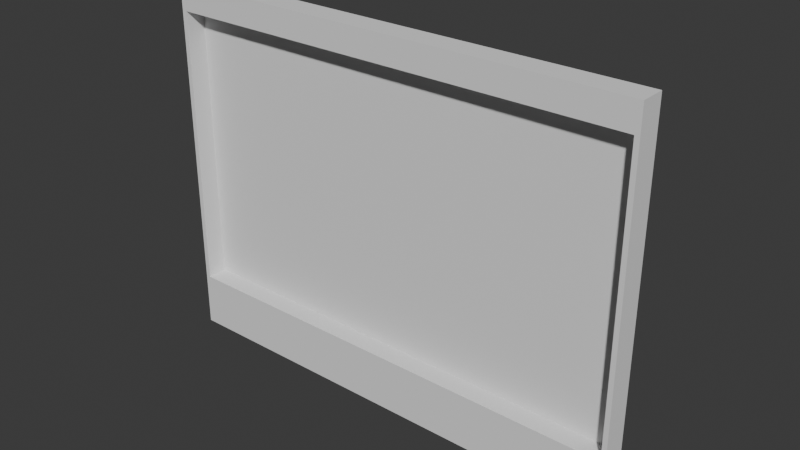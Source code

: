 # Source: Cyberdeck-1.blend  (saved by Blender 5.1.29; exported with 4.5.12 LTS)
import bpy
from mathutils import Matrix  # noqa: F401  (used for matrix-valued properties, if any)

bpy.ops.wm.read_factory_settings(use_empty=True)
scene = bpy.context.scene
scene.name = '3dprint'

# ---- collections
col_exact_scale = bpy.data.collections.new('Exact Scale'); scene.collection.children.link(col_exact_scale)
col_scale_1_01x = bpy.data.collections.new('Scale 1.01x'); scene.collection.children.link(col_scale_1_01x)

# ---- world
world_world = bpy.data.worlds.new('World'); scene.world = world_world
world_world.use_nodes = True; world_world.node_tree.nodes.clear()
_N = world_world.node_tree.nodes; _L = world_world.node_tree.links
n0 = _N.new('ShaderNodeOutputWorld'); n0.name = 'World Output'; n0.location = (200, 100)
n1 = _N.new('ShaderNodeBackground'); n1.name = 'Background'; n1.location = (-200, 100)
n1.inputs[0].default_value = (0.05088, 0.05088, 0.05088, 1.0)
_L.new(n1.outputs[0], n0.inputs[0])
n0.is_active_output = True
world_world.color = (0.05088, 0.05088, 0.05088)
world_world.sun_shadow_jitter_overblur = 0.0

# ---- meshes
me_cube_007 = bpy.data.meshes.new('Cube.007')
me_cube_007.from_pydata([(-1.0, -1.0, -129.0), (-1.0, -1.0, 1.0), (-1.0, 8.0, -129.0), (-1.0, 8.0, 1.0), (1.0, -1.0, -129.0), (1.0, -1.0, 1.0), (1.0, 8.0, -129.0), (1.0, 8.0, 1.0)], [], [(0, 1, 3, 2), (2, 3, 7, 6), (6, 7, 5, 4), (4, 5, 1, 0), (2, 6, 4, 0), (7, 3, 1, 5)])
_uv = me_cube_007.uv_layers.new(name='UVMap')
_uv.uv.foreach_set('vector', [0.375, 0.0, 0.625, 0.0, 0.625, 0.25, 0.375, 0.25, 0.375, 0.25, 0.625, 0.25, 0.625, 0.5, 0.375, 0.5, 0.375, 0.5, 0.625, 0.5, 0.625, 0.75, 0.375, 0.75, 0.375, 0.75, 0.625, 0.75, 0.625, 1.0, 0.375, 1.0, 0.125, 0.5, 0.375, 0.5, 0.375, 0.75, 0.125, 0.75, 0.625, 0.5, 0.875, 0.5, 0.875, 0.75, 0.625, 0.75])
me_cube_007.update()
me_cube = bpy.data.meshes.new('Cube')
me_cube.from_pydata([(-82.5, -2.6, -50.0), (-82.5, -2.6, 50.0), (-82.5, 4.0, -50.0), (-82.5, 4.0, 50.0), (82.5, -2.6, -50.0), (82.5, -2.6, 50.0), (82.5, 4.0, -50.0), (82.5, 4.0, 50.0)], [], [(0, 1, 3, 2), (2, 3, 7, 6), (6, 7, 5, 4), (4, 5, 1, 0), (2, 6, 4, 0), (7, 3, 1, 5)])
_uv = me_cube.uv_layers.new(name='UVMap')
_uv.uv.foreach_set('vector', [0.375, 0.0, 0.625, 0.0, 0.625, 0.25, 0.375, 0.25, 0.375, 0.25, 0.625, 0.25, 0.625, 0.5, 0.375, 0.5, 0.375, 0.5, 0.625, 0.5, 0.625, 0.75, 0.375, 0.75, 0.375, 0.75, 0.625, 0.75, 0.625, 1.0, 0.375, 1.0, 0.125, 0.5, 0.375, 0.5, 0.375, 0.75, 0.125, 0.75, 0.625, 0.5, 0.875, 0.5, 0.875, 0.75, 0.625, 0.75])
me_cube.update()
me_cube_001 = bpy.data.meshes.new('Cube.001')
me_cube_001.from_pydata([(-82.5, 4.0, -58.0), (74.0, 8.0, -58.0), (-82.5, 4.0, 50.0), (74.0, 4.0, -58.0), (82.5, 8.0, -58.0), (-82.5, 8.0, -58.0), (82.5, 4.0, -58.0), (76.95, 8.0, -66.5), (82.5, 4.0, -58.0), (82.5, 4.0, 50.0), (74.0, 8.0, -63.55), (76.04, 8.0, -66.36), (82.5, 8.0, -58.0), (75.22, 8.0, -65.94), (74.56, 8.0, -65.28), (74.14, 8.0, -64.46), (74.0, 4.0, -63.55), (76.95, 4.0, -66.5), (74.14, 4.0, -64.46), (74.56, 4.0, -65.28), (75.22, 4.0, -65.94), (76.04, 4.0, -66.36), (82.5, 8.0, -63.55), (79.55, 8.0, -66.5), (82.36, 8.0, -64.46), (81.94, 8.0, -65.28), (81.28, 8.0, -65.94), (80.46, 8.0, -66.36), (79.55, 4.0, -66.5), (82.5, 4.0, -63.55), (80.46, 4.0, -66.36), (81.28, 4.0, -65.94), (81.94, 4.0, -65.28), (82.36, 4.0, -64.46), (74.0, 8.0, 50.0), (82.5, 4.0, 50.0), (82.5, 8.0, 50.0), (76.95, 4.0, 58.5), (74.0, 4.0, 55.55), (76.04, 4.0, 58.35), (75.22, 4.0, 57.93), (74.56, 4.0, 57.28), (74.14, 4.0, 56.46), (74.0, 8.0, 55.55), (76.95, 8.0, 58.5), (74.14, 8.0, 56.46), (74.56, 8.0, 57.28), (75.22, 8.0, 57.93), (76.04, 8.0, 58.35), (82.5, 4.0, 55.55), (79.55, 4.0, 58.5), (82.36, 4.0, 56.46), (81.94, 4.0, 57.28), (81.28, 4.0, 57.93), (80.46, 4.0, 58.35), (79.55, 8.0, 58.5), (82.5, 8.0, 55.55), (80.46, 8.0, 58.35), (81.28, 8.0, 57.93), (81.94, 8.0, 57.28), (82.36, 8.0, 56.46), (-82.5, 4.0, 50.0), (-82.5, 8.0, 50.0), (-74.0, 8.0, 50.0), (-79.55, 4.0, 58.5), (-82.5, 4.0, 55.55), (-80.46, 4.0, 58.35), (-81.28, 4.0, 57.93), (-81.94, 4.0, 57.28), (-82.36, 4.0, 56.46), (-82.5, 8.0, 55.55), (-79.55, 8.0, 58.5), (-82.36, 8.0, 56.46), (-81.94, 8.0, 57.28), (-81.28, 8.0, 57.93), (-80.46, 8.0, 58.35), (-74.0, 4.0, 55.55), (-76.95, 4.0, 58.5), (-74.14, 4.0, 56.46), (-74.56, 4.0, 57.28), (-75.22, 4.0, 57.93), (-76.04, 4.0, 58.35), (-76.95, 8.0, 58.5), (-74.0, 8.0, 55.55), (-76.04, 8.0, 58.35), (-75.22, 8.0, 57.93), (-74.56, 8.0, 57.28), (-74.14, 8.0, 56.46), (-82.5, 8.0, -57.99), (-82.5, 4.0, -57.99), (-74.0, 8.0, -57.99), (-74.0, 4.0, -57.99), (-79.55, 8.0, -66.49), (-82.5, 8.0, -63.54), (-80.46, 8.0, -66.35), (-81.28, 8.0, -65.93), (-81.94, 8.0, -65.27), (-82.36, 8.0, -64.45), (-82.5, 4.0, -63.54), (-79.55, 4.0, -66.49), (-82.36, 4.0, -64.45), (-81.94, 4.0, -65.27), (-81.28, 4.0, -65.93), (-80.46, 4.0, -66.35), (-74.0, 8.0, -63.54), (-76.95, 8.0, -66.49), (-74.14, 8.0, -64.45), (-74.56, 8.0, -65.27), (-75.22, 8.0, -65.93), (-76.04, 8.0, -66.35), (-76.95, 4.0, -66.49), (-74.0, 4.0, -63.54), (-76.04, 4.0, -66.35), (-75.22, 4.0, -65.93), (-74.56, 4.0, -65.27), (-74.14, 4.0, -64.45), (-82.5, 4.0, -57.99), (-82.5, 4.0, 50.0), (-82.5, 4.0, 50.0), (-82.5, 8.0, -57.99), (-82.5, 8.0, 50.0), (82.5, 4.0, 50.0), (82.5, 8.0, -58.0), (82.5, 8.0, 50.0), (82.5, 4.0, 50.0), (82.5, 4.0, -58.0), (-74.0, 8.0, -58.0), (-82.5, 8.0, -58.0), (-82.49, 8.0, -58.0), (74.0, 8.0, -58.0), (74.0, 4.0, -58.0), (-74.0, 4.0, -58.0), (74.0, 8.0, 50.0), (-74.0, 8.0, 50.0), (-74.0, 4.0, 50.0), (74.0, 4.0, 50.0), (74.0, 8.0, 50.0), (-74.0, 8.0, 50.0), (-82.49, 8.0, -57.99), (-82.5, 8.0, -58.0)], [], [(117, 120, 119, 116, 2, 118), (137, 133, 132, 136, 123, 122, 1, 129, 126, 90, 119, 120), (138, 128, 127, 139), (1, 122, 12, 129), (5, 119, 90, 126, 128, 138, 139, 127), (9, 125, 122, 123, 124, 121), (125, 9, 2, 116, 91, 131, 130, 3), (3, 130, 8, 125), (131, 91, 116, 0), (126, 129, 130, 131), (118, 2, 9, 121, 135, 132, 133, 134), (6, 4, 122, 125), (7, 17, 21, 11), (11, 21, 20, 13), (13, 20, 19, 14), (14, 19, 18, 15), (15, 18, 16, 10), (28, 23, 27, 30), (30, 27, 26, 31), (31, 26, 25, 32), (32, 25, 24, 33), (33, 24, 22, 29), (27, 23, 7, 11, 13, 14, 15, 10, 129, 12, 122, 4, 22, 24, 25, 26), (10, 16, 130, 129), (28, 17, 7, 23), (125, 8, 130, 16, 18, 19, 20, 21, 17, 28, 30, 31, 32, 33, 29, 6), (6, 29, 22, 4), (34, 36, 35, 124, 123, 136), (37, 44, 48, 39), (39, 48, 47, 40), (40, 47, 46, 41), (41, 46, 45, 42), (42, 45, 43, 38), (55, 50, 54, 57), (57, 54, 53, 58), (58, 53, 52, 59), (59, 52, 51, 60), (60, 51, 49, 56), (35, 49, 51, 52, 53, 54, 50, 37, 39, 40, 41, 42, 38, 135, 121, 124), (135, 38, 43, 34, 136, 132), (55, 44, 37, 50), (60, 56, 36, 34, 43, 45, 46, 47, 48, 44, 55, 57, 58, 59), (36, 56, 49, 35), (61, 62, 63, 137, 120, 117), (64, 71, 75, 66), (66, 75, 74, 67), (67, 74, 73, 68), (68, 73, 72, 69), (69, 72, 70, 65), (82, 77, 81, 84), (84, 81, 80, 85), (85, 80, 79, 86), (86, 79, 78, 87), (87, 78, 76, 83), (81, 77, 64, 66, 67, 68, 69, 65, 61, 117, 118, 134, 76, 78, 79, 80), (61, 65, 70, 62), (82, 71, 64, 77), (87, 83, 63, 62, 70, 72, 73, 74, 75, 71, 82, 84, 85, 86), (63, 83, 76, 134, 133, 137), (119, 88, 89, 116), (92, 99, 103, 94), (94, 103, 102, 95), (95, 102, 101, 96), (96, 101, 100, 97), (97, 100, 98, 93), (110, 105, 109, 112), (112, 109, 108, 113), (113, 108, 107, 114), (114, 107, 106, 115), (115, 106, 104, 111), (5, 127, 128, 126, 104, 106, 107, 108, 109, 105, 92, 94, 95, 96, 97, 93, 88, 119), (88, 93, 98, 89), (110, 99, 92, 105), (0, 116, 89, 98, 100, 101, 102, 103, 99, 110, 112, 113, 114, 115, 111, 131), (131, 111, 104, 126)])
_uv = me_cube_001.uv_layers.new(name='UVMap')
_uv.uv.foreach_set('vector', [0.625, 0.0, 0.625, 0.25, 0.375, 0.25, 0.375, 0.0, 0.625, 0.0, 0.625, 0.0, 0.625, 0.2629, 0.625, 0.2629, 0.625, 0.4871, 0.625, 0.4871, 0.625, 0.5, 0.375, 0.5, 0.375, 0.4871, 0.375, 0.4871, 0.375, 0.2629, 0.375, 0.2629, 0.375, 0.25, 0.625, 0.25, 0.375, 0.25, 0.375, 0.25, 0.375, 0.25, 0.375, 0.25, 0.375, 0.4871, 0.375, 0.5, 0.375, 0.5, 0.375, 0.4871, 0.375, 0.25, 0.375, 0.25, 0.375, 0.2629, 0.375, 0.2629, 0.375, 0.25, 0.375, 0.25, 0.375, 0.25, 0.375, 0.25, 0.625, 0.75, 0.375, 0.75, 0.375, 0.5, 0.625, 0.5, 0.625, 0.75, 0.625, 0.75, 0.375, 0.75, 0.625, 0.75, 0.625, 1.0, 0.375, 1.0, 0.375, 0.9871, 0.375, 0.9871, 0.375, 0.7629, 0.375, 0.7629, 0.375, 0.7629, 0.375, 0.7629, 0.375, 0.75, 0.375, 0.75, 0.375, 0.9871, 0.375, 0.9871, 0.375, 1.0, 0.375, 1.0, 0.1379, 0.5, 0.3621, 0.5, 0.3621, 0.75, 0.1379, 0.75, 0.875, 0.75, 0.875, 0.75, 0.625, 0.75, 0.625, 0.75, 0.6379, 0.75, 0.6379, 0.5, 0.8621, 0.5, 0.8621, 0.75, 0.375, 0.5, 0.375, 0.75, 0.375, 0.75, 0.375, 0.5, 0.7882, 0.75, 0.7882, 0.5, 0.815, 0.5, 0.815, 0.75, 0.815, 0.75, 0.815, 0.5, 0.875, 0.5, 0.875, 0.75, 0.625, 0.0, 0.6167, 0.2679, 0.5892, 0.2555, 0.5892, 0.0, 0.5892, 0.0, 0.5892, 0.2555, 0.565, 0.2514, 0.565, 0.0, 0.565, 0.0, 0.565, 0.2514, 0.5382, 0.25, 0.5382, 0.0, 0.6829, 0.4711, 0.6829, 0.7789, 0.6636, 0.77, 0.6636, 0.48, 0.6636, 0.48, 0.6636, 0.77, 0.6433, 0.7619, 0.6433, 0.4881, 0.6433, 0.4881, 0.6433, 0.7619, 0.5892, 0.7555, 0.5892, 0.4945, 0.5892, 0.4945, 0.5892, 0.7555, 0.565, 0.7514, 0.5892, 0.7555, 0.565, 0.4986, 0.565, 0.7514, 0.5382, 0.75, 0.5382, 0.5, 0.6636, 0.77, 0.6829, 0.7789, 0.625, 0.9132, 0.6208, 0.94, 0.6084, 0.9642, 0.5892, 0.9834, 0.565, 0.9958, 0.5382, 1.0, 0.375, 1.0, 0.375, 0.75, 0.375, 0.75, 0.375, 0.75, 0.5382, 0.75, 0.565, 0.7514, 0.5892, 0.7555, 0.6433, 0.7619, 0.5382, 0.0, 0.5382, 0.25, 0.375, 0.25, 0.375, 0.0, 0.6829, 0.4711, 0.7882, 0.5, 0.7882, 0.75, 0.6829, 0.7789, 0.375, 0.5, 0.375, 0.5, 0.375, 0.25, 0.5382, 0.25, 0.565, 0.2514, 0.5892, 0.2555, 0.6167, 0.2679, 0.6208, 0.31, 0.625, 0.3368, 0.6829, 0.4711, 0.6636, 0.48, 0.6433, 0.4881, 0.5892, 0.4945, 0.565, 0.4986, 0.5382, 0.5, 0.375, 0.5, 0.375, 0.5, 0.5382, 0.5, 0.5382, 0.75, 0.375, 0.75, 0.125, 0.5, 0.375, 0.5, 0.375, 0.75, 0.375, 0.75, 0.375, 0.5, 0.125, 0.5, 0.7882, 0.75, 0.7882, 0.5, 0.815, 0.5, 0.815, 0.75, 0.815, 0.75, 0.815, 0.5, 0.875, 0.5, 0.875, 0.75, 0.625, 6.946e-07, 0.6167, 0.2679, 0.5892, 0.2555, 0.5892, 6.549e-07, 0.5892, 6.701e-07, 0.5892, 0.2555, 0.565, 0.2514, 0.565, 6.444e-07, 0.565, 6.444e-07, 0.565, 0.2514, 0.5382, 0.25, 0.5382, 6.407e-07, 0.6829, 0.4711, 0.6829, 0.7789, 0.6636, 0.77, 0.6636, 0.48, 0.6636, 0.48, 0.6636, 0.77, 0.6433, 0.7619, 0.6433, 0.4881, 0.6433, 0.4881, 0.6433, 0.7619, 0.5892, 0.7555, 0.5892, 0.4945, 0.5892, 0.4945, 0.5892, 0.7555, 0.565, 0.7514, 0.5892, 0.7555, 0.565, 0.4986, 0.565, 0.7514, 0.5382, 0.75, 0.5382, 0.5, 0.375, 0.75, 0.5382, 0.75, 0.565, 0.7514, 0.5892, 0.7555, 0.6433, 0.7619, 0.6636, 0.77, 0.6829, 0.7789, 0.625, 0.9132, 0.6208, 0.94, 0.6084, 0.9642, 0.5892, 0.9834, 0.565, 0.9958, 0.5382, 1.0, 0.3751, 1.0, 0.3751, 0.75, 0.375, 0.75, 0.3751, 0.0, 0.5382, 0.0, 0.5382, 0.25, 0.375, 0.25, 0.375, 0.25, 0.3751, 0.25, 0.6829, 0.4711, 0.7882, 0.5, 0.7882, 0.75, 0.6829, 0.7789, 0.565, 0.4986, 0.5382, 0.5, 0.375, 0.5, 0.375, 0.25, 0.5382, 0.25, 0.565, 0.2514, 0.5892, 0.2555, 0.6167, 0.2679, 0.6208, 0.31, 0.625, 0.3368, 0.6829, 0.4711, 0.6636, 0.48, 0.6433, 0.4881, 0.5892, 0.4945, 0.375, 0.5, 0.5382, 0.5, 0.5382, 0.75, 0.375, 0.75, 0.125, 0.75, 0.125, 0.5, 0.375, 0.5, 0.375, 0.5, 0.125, 0.5, 0.125, 0.75, 0.7882, 0.75, 0.7882, 0.5, 0.815, 0.5, 0.815, 0.75, 0.815, 0.75, 0.815, 0.5, 0.875, 0.5, 0.875, 0.75, 0.625, 6.946e-07, 0.6167, 0.2679, 0.5892, 0.2555, 0.5892, 6.549e-07, 0.5892, 6.701e-07, 0.5892, 0.2555, 0.565, 0.2514, 0.565, 6.444e-07, 0.565, 6.444e-07, 0.565, 0.2514, 0.5382, 0.25, 0.5382, 6.407e-07, 0.6829, 0.4711, 0.6829, 0.7789, 0.6636, 0.77, 0.6636, 0.48, 0.6636, 0.48, 0.6636, 0.77, 0.6433, 0.7619, 0.6433, 0.4881, 0.6433, 0.4881, 0.6433, 0.7619, 0.5892, 0.7555, 0.5892, 0.4945, 0.5892, 0.4945, 0.5892, 0.7555, 0.565, 0.7514, 0.5892, 0.7555, 0.565, 0.4986, 0.565, 0.7514, 0.5382, 0.75, 0.5382, 0.5, 0.6636, 0.77, 0.6829, 0.7789, 0.625, 0.9132, 0.6208, 0.94, 0.6084, 0.9642, 0.5892, 0.9834, 0.565, 0.9958, 0.5382, 1.0, 0.375, 1.0, 0.375, 1.0, 0.3751, 1.0, 0.3751, 0.75, 0.5382, 0.75, 0.565, 0.7514, 0.5892, 0.7555, 0.6433, 0.7619, 0.375, 6.109e-07, 0.5382, 0.0, 0.5382, 0.25, 0.375, 0.25, 0.6829, 0.4711, 0.7882, 0.5, 0.7882, 0.75, 0.6829, 0.7789, 0.565, 0.4986, 0.5382, 0.5, 0.375, 0.5, 0.375, 0.25, 0.5382, 0.25, 0.565, 0.2514, 0.5892, 0.2555, 0.6167, 0.2679, 0.6208, 0.31, 0.625, 0.3368, 0.6829, 0.4711, 0.6636, 0.48, 0.6433, 0.4881, 0.5892, 0.4945, 0.375, 0.5, 0.5382, 0.5, 0.5382, 0.75, 0.3751, 0.75, 0.3751, 0.5, 0.375, 0.5, 0.125, 0.75, 0.125, 0.75, 0.125, 0.5, 0.125, 0.5, 0.7882, 0.75, 0.7882, 0.5, 0.815, 0.5, 0.815, 0.75, 0.815, 0.75, 0.815, 0.5, 0.875, 0.5, 0.875, 0.75, 0.625, 0.0, 0.6167, 0.2679, 0.5892, 0.2555, 0.5892, 0.0, 0.5892, 0.0, 0.5892, 0.2555, 0.565, 0.2514, 0.565, 0.0, 0.565, 0.0, 0.565, 0.2514, 0.5382, 0.25, 0.5382, 0.0, 0.6829, 0.4711, 0.6829, 0.7789, 0.6636, 0.77, 0.6636, 0.48, 0.6636, 0.48, 0.6636, 0.77, 0.6433, 0.7619, 0.6433, 0.4881, 0.6433, 0.4881, 0.6433, 0.7619, 0.5892, 0.7555, 0.5892, 0.4945, 0.5892, 0.4945, 0.5892, 0.7555, 0.565, 0.7514, 0.5892, 0.7555, 0.565, 0.4986, 0.565, 0.7514, 0.5382, 0.75, 0.5382, 0.5, 0.3753, 1.0, 0.3753, 1.0, 0.3753, 0.9997, 0.3753, 0.75, 0.5382, 0.75, 0.565, 0.7514, 0.5892, 0.7555, 0.6433, 0.7619, 0.6636, 0.77, 0.6829, 0.7789, 0.625, 0.9132, 0.6208, 0.94, 0.6084, 0.9642, 0.5892, 0.9834, 0.565, 0.9958, 0.5382, 1.0, 0.375, 1.0, 0.375, 1.0, 0.375, 0.0, 0.5382, 0.0, 0.5382, 0.25, 0.375, 0.25, 0.6829, 0.4711, 0.7882, 0.5, 0.7882, 0.75, 0.6829, 0.7789, 0.3753, 0.25, 0.375, 0.25, 0.375, 0.25, 0.5382, 0.25, 0.565, 0.2514, 0.5892, 0.2555, 0.6167, 0.2679, 0.6208, 0.31, 0.625, 0.3368, 0.6829, 0.4711, 0.6636, 0.48, 0.6433, 0.4881, 0.5892, 0.4945, 0.565, 0.4986, 0.5382, 0.5, 0.3753, 0.5, 0.3753, 0.5, 0.5382, 0.5, 0.5382, 0.75, 0.3753, 0.75])
me_cube_001.materials.append(None)
me_cube_001.update()
me_cube_002 = bpy.data.meshes.new('Cube.002')
me_cube_002.from_pydata([(70.5, 7.0, -8.0), (70.5, 7.0, 50.0), (70.5, 15.0, -8.0), (70.5, 15.0, 50.0), (82.5, 7.0, -8.0), (82.5, 7.0, 50.0), (82.5, 15.0, -8.0), (82.5, 15.0, 50.0)], [], [(0, 1, 3, 2), (2, 3, 7, 6), (6, 7, 5, 4), (4, 5, 1, 0), (2, 6, 4, 0), (7, 3, 1, 5)])
_uv = me_cube_002.uv_layers.new(name='UVMap')
_uv.uv.foreach_set('vector', [0.375, 0.0, 0.625, 0.0, 0.625, 0.25, 0.375, 0.25, 0.375, 0.25, 0.625, 0.25, 0.625, 0.5, 0.375, 0.5, 0.375, 0.5, 0.625, 0.5, 0.625, 0.75, 0.375, 0.75, 0.375, 0.75, 0.625, 0.75, 0.625, 1.0, 0.375, 1.0, 0.125, 0.5, 0.375, 0.5, 0.375, 0.75, 0.125, 0.75, 0.625, 0.5, 0.875, 0.5, 0.875, 0.75, 0.625, 0.75])
me_cube_002.update()
me_cube_009 = bpy.data.meshes.new('Cube.009')
me_cube_009.from_pydata([(-82.5, 4.0, -58.0), (74.0, 8.0, -58.0), (-82.5, 4.0, 50.0), (74.0, 4.0, -58.0), (82.5, 8.0, -58.0), (-82.5, 8.0, -58.0), (82.5, 4.0, -58.0), (76.95, 8.0, -66.5), (82.5, 4.0, -58.0), (82.5, 4.0, 50.0), (74.0, 8.0, -63.55), (76.04, 8.0, -66.36), (82.5, 8.0, -58.0), (75.22, 8.0, -65.94), (74.56, 8.0, -65.28), (74.14, 8.0, -64.46), (74.0, 4.0, -63.55), (76.95, 4.0, -66.5), (74.14, 4.0, -64.46), (74.56, 4.0, -65.28), (75.22, 4.0, -65.94), (76.04, 4.0, -66.36), (82.5, 8.0, -63.55), (79.55, 8.0, -66.5), (82.36, 8.0, -64.46), (81.94, 8.0, -65.28), (81.28, 8.0, -65.94), (80.46, 8.0, -66.36), (79.55, 4.0, -66.5), (82.5, 4.0, -63.55), (80.46, 4.0, -66.36), (81.28, 4.0, -65.94), (81.94, 4.0, -65.28), (82.36, 4.0, -64.46), (74.0, 8.0, 50.0), (82.5, 4.0, 50.0), (82.5, 8.0, 50.0), (76.95, 4.0, 58.5), (74.0, 4.0, 55.55), (76.04, 4.0, 58.35), (75.22, 4.0, 57.93), (74.56, 4.0, 57.28), (74.14, 4.0, 56.46), (74.0, 8.0, 55.55), (76.95, 8.0, 58.5), (74.14, 8.0, 56.46), (74.56, 8.0, 57.28), (75.22, 8.0, 57.93), (76.04, 8.0, 58.35), (82.5, 4.0, 55.55), (79.55, 4.0, 58.5), (82.36, 4.0, 56.46), (81.94, 4.0, 57.28), (81.28, 4.0, 57.93), (80.46, 4.0, 58.35), (79.55, 8.0, 58.5), (82.5, 8.0, 55.55), (80.46, 8.0, 58.35), (81.28, 8.0, 57.93), (81.94, 8.0, 57.28), (82.36, 8.0, 56.46), (-82.5, 4.0, 50.0), (-82.5, 8.0, 50.0), (-74.0, 8.0, 50.0), (-79.55, 4.0, 58.5), (-82.5, 4.0, 55.55), (-80.46, 4.0, 58.35), (-81.28, 4.0, 57.93), (-81.94, 4.0, 57.28), (-82.36, 4.0, 56.46), (-82.5, 8.0, 55.55), (-79.55, 8.0, 58.5), (-82.36, 8.0, 56.46), (-81.94, 8.0, 57.28), (-81.28, 8.0, 57.93), (-80.46, 8.0, 58.35), (-74.0, 4.0, 55.55), (-76.95, 4.0, 58.5), (-74.14, 4.0, 56.46), (-74.56, 4.0, 57.28), (-75.22, 4.0, 57.93), (-76.04, 4.0, 58.35), (-76.95, 8.0, 58.5), (-74.0, 8.0, 55.55), (-76.04, 8.0, 58.35), (-75.22, 8.0, 57.93), (-74.56, 8.0, 57.28), (-74.14, 8.0, 56.46), (-82.5, 8.0, -57.99), (-82.5, 4.0, -57.99), (-74.0, 8.0, -57.99), (-74.0, 4.0, -57.99), (-79.55, 8.0, -66.49), (-82.5, 8.0, -63.54), (-80.46, 8.0, -66.35), (-81.28, 8.0, -65.93), (-81.94, 8.0, -65.27), (-82.36, 8.0, -64.45), (-82.5, 4.0, -63.54), (-79.55, 4.0, -66.49), (-82.36, 4.0, -64.45), (-81.94, 4.0, -65.27), (-81.28, 4.0, -65.93), (-80.46, 4.0, -66.35), (-74.0, 8.0, -63.54), (-76.95, 8.0, -66.49), (-74.14, 8.0, -64.45), (-74.56, 8.0, -65.27), (-75.22, 8.0, -65.93), (-76.04, 8.0, -66.35), (-76.95, 4.0, -66.49), (-74.0, 4.0, -63.54), (-76.04, 4.0, -66.35), (-75.22, 4.0, -65.93), (-74.56, 4.0, -65.27), (-74.14, 4.0, -64.45), (-82.5, 4.0, -57.99), (-82.5, 4.0, 50.0), (-82.5, 4.0, 50.0), (-82.5, 8.0, -57.99), (-82.5, 8.0, 50.0), (82.5, 4.0, 50.0), (82.5, 8.0, -58.0), (82.5, 8.0, 50.0), (82.5, 4.0, 50.0), (82.5, 4.0, -58.0), (-74.0, 8.0, -58.0), (-82.5, 8.0, -58.0), (-82.49, 8.0, -58.0), (74.0, 8.0, -58.0), (74.0, 4.0, -58.0), (-74.0, 4.0, -58.0), (74.0, 8.0, 50.0), (-74.0, 8.0, 50.0), (-74.0, 4.0, 50.0), (74.0, 4.0, 50.0), (74.0, 8.0, 50.0), (-74.0, 8.0, 50.0), (-82.49, 8.0, -57.99), (-82.5, 8.0, -58.0)], [], [(117, 120, 119, 116, 2, 118), (137, 133, 132, 136, 123, 122, 1, 129, 126, 90, 119, 120), (138, 128, 127, 139), (1, 122, 12, 129), (5, 119, 90, 126, 128, 138, 139, 127), (9, 125, 122, 123, 124, 121), (125, 9, 2, 116, 91, 131, 130, 3), (3, 130, 8, 125), (131, 91, 116, 0), (126, 129, 130, 131), (118, 2, 9, 121, 135, 132, 133, 134), (6, 4, 122, 125), (7, 17, 21, 11), (11, 21, 20, 13), (13, 20, 19, 14), (14, 19, 18, 15), (15, 18, 16, 10), (28, 23, 27, 30), (30, 27, 26, 31), (31, 26, 25, 32), (32, 25, 24, 33), (33, 24, 22, 29), (27, 23, 7, 11, 13, 14, 15, 10, 129, 12, 122, 4, 22, 24, 25, 26), (10, 16, 130, 129), (28, 17, 7, 23), (125, 8, 130, 16, 18, 19, 20, 21, 17, 28, 30, 31, 32, 33, 29, 6), (6, 29, 22, 4), (34, 36, 35, 124, 123, 136), (37, 44, 48, 39), (39, 48, 47, 40), (40, 47, 46, 41), (41, 46, 45, 42), (42, 45, 43, 38), (55, 50, 54, 57), (57, 54, 53, 58), (58, 53, 52, 59), (59, 52, 51, 60), (60, 51, 49, 56), (35, 49, 51, 52, 53, 54, 50, 37, 39, 40, 41, 42, 38, 135, 121, 124), (135, 38, 43, 34, 136, 132), (55, 44, 37, 50), (60, 56, 36, 34, 43, 45, 46, 47, 48, 44, 55, 57, 58, 59), (36, 56, 49, 35), (61, 62, 63, 137, 120, 117), (64, 71, 75, 66), (66, 75, 74, 67), (67, 74, 73, 68), (68, 73, 72, 69), (69, 72, 70, 65), (82, 77, 81, 84), (84, 81, 80, 85), (85, 80, 79, 86), (86, 79, 78, 87), (87, 78, 76, 83), (81, 77, 64, 66, 67, 68, 69, 65, 61, 117, 118, 134, 76, 78, 79, 80), (61, 65, 70, 62), (82, 71, 64, 77), (87, 83, 63, 62, 70, 72, 73, 74, 75, 71, 82, 84, 85, 86), (63, 83, 76, 134, 133, 137), (119, 88, 89, 116), (92, 99, 103, 94), (94, 103, 102, 95), (95, 102, 101, 96), (96, 101, 100, 97), (97, 100, 98, 93), (110, 105, 109, 112), (112, 109, 108, 113), (113, 108, 107, 114), (114, 107, 106, 115), (115, 106, 104, 111), (5, 127, 128, 126, 104, 106, 107, 108, 109, 105, 92, 94, 95, 96, 97, 93, 88, 119), (88, 93, 98, 89), (110, 99, 92, 105), (0, 116, 89, 98, 100, 101, 102, 103, 99, 110, 112, 113, 114, 115, 111, 131), (131, 111, 104, 126)])
_uv = me_cube_009.uv_layers.new(name='UVMap')
_uv.uv.foreach_set('vector', [0.625, 0.0, 0.625, 0.25, 0.375, 0.25, 0.375, 0.0, 0.625, 0.0, 0.625, 0.0, 0.625, 0.2629, 0.625, 0.2629, 0.625, 0.4871, 0.625, 0.4871, 0.625, 0.5, 0.375, 0.5, 0.375, 0.4871, 0.375, 0.4871, 0.375, 0.2629, 0.375, 0.2629, 0.375, 0.25, 0.625, 0.25, 0.375, 0.25, 0.375, 0.25, 0.375, 0.25, 0.375, 0.25, 0.375, 0.4871, 0.375, 0.5, 0.375, 0.5, 0.375, 0.4871, 0.375, 0.25, 0.375, 0.25, 0.375, 0.2629, 0.375, 0.2629, 0.375, 0.25, 0.375, 0.25, 0.375, 0.25, 0.375, 0.25, 0.625, 0.75, 0.375, 0.75, 0.375, 0.5, 0.625, 0.5, 0.625, 0.75, 0.625, 0.75, 0.375, 0.75, 0.625, 0.75, 0.625, 1.0, 0.375, 1.0, 0.375, 0.9871, 0.375, 0.9871, 0.375, 0.7629, 0.375, 0.7629, 0.375, 0.7629, 0.375, 0.7629, 0.375, 0.75, 0.375, 0.75, 0.375, 0.9871, 0.375, 0.9871, 0.375, 1.0, 0.375, 1.0, 0.1379, 0.5, 0.3621, 0.5, 0.3621, 0.75, 0.1379, 0.75, 0.875, 0.75, 0.875, 0.75, 0.625, 0.75, 0.625, 0.75, 0.6379, 0.75, 0.6379, 0.5, 0.8621, 0.5, 0.8621, 0.75, 0.375, 0.5, 0.375, 0.75, 0.375, 0.75, 0.375, 0.5, 0.7882, 0.75, 0.7882, 0.5, 0.815, 0.5, 0.815, 0.75, 0.815, 0.75, 0.815, 0.5, 0.875, 0.5, 0.875, 0.75, 0.625, 0.0, 0.6167, 0.2679, 0.5892, 0.2555, 0.5892, 0.0, 0.5892, 0.0, 0.5892, 0.2555, 0.565, 0.2514, 0.565, 0.0, 0.565, 0.0, 0.565, 0.2514, 0.5382, 0.25, 0.5382, 0.0, 0.6829, 0.4711, 0.6829, 0.7789, 0.6636, 0.77, 0.6636, 0.48, 0.6636, 0.48, 0.6636, 0.77, 0.6433, 0.7619, 0.6433, 0.4881, 0.6433, 0.4881, 0.6433, 0.7619, 0.5892, 0.7555, 0.5892, 0.4945, 0.5892, 0.4945, 0.5892, 0.7555, 0.565, 0.7514, 0.5892, 0.7555, 0.565, 0.4986, 0.565, 0.7514, 0.5382, 0.75, 0.5382, 0.5, 0.6636, 0.77, 0.6829, 0.7789, 0.625, 0.9132, 0.6208, 0.94, 0.6084, 0.9642, 0.5892, 0.9834, 0.565, 0.9958, 0.5382, 1.0, 0.375, 1.0, 0.375, 0.75, 0.375, 0.75, 0.375, 0.75, 0.5382, 0.75, 0.565, 0.7514, 0.5892, 0.7555, 0.6433, 0.7619, 0.5382, 0.0, 0.5382, 0.25, 0.375, 0.25, 0.375, 0.0, 0.6829, 0.4711, 0.7882, 0.5, 0.7882, 0.75, 0.6829, 0.7789, 0.375, 0.5, 0.375, 0.5, 0.375, 0.25, 0.5382, 0.25, 0.565, 0.2514, 0.5892, 0.2555, 0.6167, 0.2679, 0.6208, 0.31, 0.625, 0.3368, 0.6829, 0.4711, 0.6636, 0.48, 0.6433, 0.4881, 0.5892, 0.4945, 0.565, 0.4986, 0.5382, 0.5, 0.375, 0.5, 0.375, 0.5, 0.5382, 0.5, 0.5382, 0.75, 0.375, 0.75, 0.125, 0.5, 0.375, 0.5, 0.375, 0.75, 0.375, 0.75, 0.375, 0.5, 0.125, 0.5, 0.7882, 0.75, 0.7882, 0.5, 0.815, 0.5, 0.815, 0.75, 0.815, 0.75, 0.815, 0.5, 0.875, 0.5, 0.875, 0.75, 0.625, 6.946e-07, 0.6167, 0.2679, 0.5892, 0.2555, 0.5892, 6.549e-07, 0.5892, 6.701e-07, 0.5892, 0.2555, 0.565, 0.2514, 0.565, 6.444e-07, 0.565, 6.444e-07, 0.565, 0.2514, 0.5382, 0.25, 0.5382, 6.407e-07, 0.6829, 0.4711, 0.6829, 0.7789, 0.6636, 0.77, 0.6636, 0.48, 0.6636, 0.48, 0.6636, 0.77, 0.6433, 0.7619, 0.6433, 0.4881, 0.6433, 0.4881, 0.6433, 0.7619, 0.5892, 0.7555, 0.5892, 0.4945, 0.5892, 0.4945, 0.5892, 0.7555, 0.565, 0.7514, 0.5892, 0.7555, 0.565, 0.4986, 0.565, 0.7514, 0.5382, 0.75, 0.5382, 0.5, 0.375, 0.75, 0.5382, 0.75, 0.565, 0.7514, 0.5892, 0.7555, 0.6433, 0.7619, 0.6636, 0.77, 0.6829, 0.7789, 0.625, 0.9132, 0.6208, 0.94, 0.6084, 0.9642, 0.5892, 0.9834, 0.565, 0.9958, 0.5382, 1.0, 0.3751, 1.0, 0.3751, 0.75, 0.375, 0.75, 0.3751, 0.0, 0.5382, 0.0, 0.5382, 0.25, 0.375, 0.25, 0.375, 0.25, 0.3751, 0.25, 0.6829, 0.4711, 0.7882, 0.5, 0.7882, 0.75, 0.6829, 0.7789, 0.565, 0.4986, 0.5382, 0.5, 0.375, 0.5, 0.375, 0.25, 0.5382, 0.25, 0.565, 0.2514, 0.5892, 0.2555, 0.6167, 0.2679, 0.6208, 0.31, 0.625, 0.3368, 0.6829, 0.4711, 0.6636, 0.48, 0.6433, 0.4881, 0.5892, 0.4945, 0.375, 0.5, 0.5382, 0.5, 0.5382, 0.75, 0.375, 0.75, 0.125, 0.75, 0.125, 0.5, 0.375, 0.5, 0.375, 0.5, 0.125, 0.5, 0.125, 0.75, 0.7882, 0.75, 0.7882, 0.5, 0.815, 0.5, 0.815, 0.75, 0.815, 0.75, 0.815, 0.5, 0.875, 0.5, 0.875, 0.75, 0.625, 6.946e-07, 0.6167, 0.2679, 0.5892, 0.2555, 0.5892, 6.549e-07, 0.5892, 6.701e-07, 0.5892, 0.2555, 0.565, 0.2514, 0.565, 6.444e-07, 0.565, 6.444e-07, 0.565, 0.2514, 0.5382, 0.25, 0.5382, 6.407e-07, 0.6829, 0.4711, 0.6829, 0.7789, 0.6636, 0.77, 0.6636, 0.48, 0.6636, 0.48, 0.6636, 0.77, 0.6433, 0.7619, 0.6433, 0.4881, 0.6433, 0.4881, 0.6433, 0.7619, 0.5892, 0.7555, 0.5892, 0.4945, 0.5892, 0.4945, 0.5892, 0.7555, 0.565, 0.7514, 0.5892, 0.7555, 0.565, 0.4986, 0.565, 0.7514, 0.5382, 0.75, 0.5382, 0.5, 0.6636, 0.77, 0.6829, 0.7789, 0.625, 0.9132, 0.6208, 0.94, 0.6084, 0.9642, 0.5892, 0.9834, 0.565, 0.9958, 0.5382, 1.0, 0.375, 1.0, 0.375, 1.0, 0.3751, 1.0, 0.3751, 0.75, 0.5382, 0.75, 0.565, 0.7514, 0.5892, 0.7555, 0.6433, 0.7619, 0.375, 6.109e-07, 0.5382, 0.0, 0.5382, 0.25, 0.375, 0.25, 0.6829, 0.4711, 0.7882, 0.5, 0.7882, 0.75, 0.6829, 0.7789, 0.565, 0.4986, 0.5382, 0.5, 0.375, 0.5, 0.375, 0.25, 0.5382, 0.25, 0.565, 0.2514, 0.5892, 0.2555, 0.6167, 0.2679, 0.6208, 0.31, 0.625, 0.3368, 0.6829, 0.4711, 0.6636, 0.48, 0.6433, 0.4881, 0.5892, 0.4945, 0.375, 0.5, 0.5382, 0.5, 0.5382, 0.75, 0.3751, 0.75, 0.3751, 0.5, 0.375, 0.5, 0.125, 0.75, 0.125, 0.75, 0.125, 0.5, 0.125, 0.5, 0.7882, 0.75, 0.7882, 0.5, 0.815, 0.5, 0.815, 0.75, 0.815, 0.75, 0.815, 0.5, 0.875, 0.5, 0.875, 0.75, 0.625, 0.0, 0.6167, 0.2679, 0.5892, 0.2555, 0.5892, 0.0, 0.5892, 0.0, 0.5892, 0.2555, 0.565, 0.2514, 0.565, 0.0, 0.565, 0.0, 0.565, 0.2514, 0.5382, 0.25, 0.5382, 0.0, 0.6829, 0.4711, 0.6829, 0.7789, 0.6636, 0.77, 0.6636, 0.48, 0.6636, 0.48, 0.6636, 0.77, 0.6433, 0.7619, 0.6433, 0.4881, 0.6433, 0.4881, 0.6433, 0.7619, 0.5892, 0.7555, 0.5892, 0.4945, 0.5892, 0.4945, 0.5892, 0.7555, 0.565, 0.7514, 0.5892, 0.7555, 0.565, 0.4986, 0.565, 0.7514, 0.5382, 0.75, 0.5382, 0.5, 0.3753, 1.0, 0.3753, 1.0, 0.3753, 0.9997, 0.3753, 0.75, 0.5382, 0.75, 0.565, 0.7514, 0.5892, 0.7555, 0.6433, 0.7619, 0.6636, 0.77, 0.6829, 0.7789, 0.625, 0.9132, 0.6208, 0.94, 0.6084, 0.9642, 0.5892, 0.9834, 0.565, 0.9958, 0.5382, 1.0, 0.375, 1.0, 0.375, 1.0, 0.375, 0.0, 0.5382, 0.0, 0.5382, 0.25, 0.375, 0.25, 0.6829, 0.4711, 0.7882, 0.5, 0.7882, 0.75, 0.6829, 0.7789, 0.3753, 0.25, 0.375, 0.25, 0.375, 0.25, 0.5382, 0.25, 0.565, 0.2514, 0.5892, 0.2555, 0.6167, 0.2679, 0.6208, 0.31, 0.625, 0.3368, 0.6829, 0.4711, 0.6636, 0.48, 0.6433, 0.4881, 0.5892, 0.4945, 0.565, 0.4986, 0.5382, 0.5, 0.3753, 0.5, 0.3753, 0.5, 0.5382, 0.5, 0.5382, 0.75, 0.3753, 0.75])
me_cube_009.materials.append(None)
me_cube_009.update()
me_cube_010 = bpy.data.meshes.new('Cube.010')
me_cube_010.from_pydata([(-82.5, -5.714, -50.0), (-82.5, -5.714, 50.0), (-82.5, 4.0, -50.0), (-82.5, 4.0, 50.0), (82.5, -5.714, -50.0), (82.5, -5.714, 50.0), (82.5, 4.0, -50.0), (82.5, 4.0, 50.0)], [], [(0, 1, 3, 2), (2, 3, 7, 6), (6, 7, 5, 4), (4, 5, 1, 0), (2, 6, 4, 0), (7, 3, 1, 5)])
_uv = me_cube_010.uv_layers.new(name='UVMap')
_uv.uv.foreach_set('vector', [0.375, 0.0, 0.625, 0.0, 0.625, 0.25, 0.375, 0.25, 0.375, 0.25, 0.625, 0.25, 0.625, 0.5, 0.375, 0.5, 0.375, 0.5, 0.625, 0.5, 0.625, 0.75, 0.375, 0.75, 0.375, 0.75, 0.625, 0.75, 0.625, 1.0, 0.375, 1.0, 0.125, 0.5, 0.375, 0.5, 0.375, 0.75, 0.125, 0.75, 0.625, 0.5, 0.875, 0.5, 0.875, 0.75, 0.625, 0.75])
me_cube_010.update()
me_cube_008 = bpy.data.meshes.new('Cube.008')
me_cube_008.from_pydata([(70.5, 7.0, -8.0), (70.5, 7.0, 50.0), (70.5, 15.0, -8.0), (70.5, 15.0, 50.0), (82.5, 7.0, -8.0), (82.5, 7.0, 50.0), (82.5, 15.0, -8.0), (82.5, 15.0, 50.0)], [], [(0, 1, 3, 2), (2, 3, 7, 6), (6, 7, 5, 4), (4, 5, 1, 0), (2, 6, 4, 0), (7, 3, 1, 5)])
_uv = me_cube_008.uv_layers.new(name='UVMap')
_uv.uv.foreach_set('vector', [0.375, 0.0, 0.625, 0.0, 0.625, 0.25, 0.375, 0.25, 0.375, 0.25, 0.625, 0.25, 0.625, 0.5, 0.375, 0.5, 0.375, 0.5, 0.625, 0.5, 0.625, 0.75, 0.375, 0.75, 0.375, 0.75, 0.625, 0.75, 0.625, 1.0, 0.375, 1.0, 0.125, 0.5, 0.375, 0.5, 0.375, 0.75, 0.125, 0.75, 0.625, 0.5, 0.875, 0.5, 0.875, 0.75, 0.625, 0.75])
me_cube_008.update()

# ---- objects
ob_display_cover = bpy.data.objects.new('Display-cover', me_cube_007)
ob_monitor_display = bpy.data.objects.new('Monitor-display', me_cube)
ob_monitor_pcb = bpy.data.objects.new('Monitor-PCB', me_cube_001)
ob_monitor_aio = bpy.data.objects.new('Monitor-AIO', me_cube_002)
ob_monitor_pcb_001 = bpy.data.objects.new('Monitor-PCB.001', me_cube_009)
ob_monitor_display_001 = bpy.data.objects.new('Monitor-display.001', me_cube_010)
ob_monitor_aio_001 = bpy.data.objects.new('Monitor-AIO.001', me_cube_008)

# ---- transforms, parenting, visibility, modifiers, constraints
ob_display_cover.location = (0.0, -2.0, 59.0)
ob_display_cover.scale = (85.0, 1.0, 1.0)
_m = ob_display_cover.modifiers.new('Boolean', 'BOOLEAN')
_m.object = ob_monitor_aio_001
_m = ob_display_cover.modifiers.new('Boolean.001', 'BOOLEAN')
_m.object = ob_monitor_display_001
_m = ob_display_cover.modifiers.new('Boolean.002', 'BOOLEAN')
_m.object = ob_monitor_pcb_001
ob_monitor_display.location = (0.0, 0.0, 0.0)
ob_monitor_display.hide_render = True
ob_monitor_pcb.location = (0.0, 0.0, 0.0)
ob_monitor_aio.location = (0.0, 0.0, 0.0)
ob_monitor_pcb_001.location = (0.0, 0.0, 0.0)
ob_monitor_pcb_001.scale = (1.01, 1.05, 1.01)
ob_monitor_display_001.location = (0.0, 0.0, 0.0)
ob_monitor_display_001.scale = (1.01, 1.05, 1.01)
ob_monitor_display_001.hide_render = True
ob_monitor_aio_001.location = (0.0, 0.0, 0.0)
ob_monitor_aio_001.scale = (1.05, 1.05, 1.05)

# ---- collection membership
scene.collection.objects.link(ob_display_cover)
col_exact_scale.objects.link(ob_monitor_display)
col_exact_scale.objects.link(ob_monitor_pcb)
col_exact_scale.objects.link(ob_monitor_aio)
col_scale_1_01x.objects.link(ob_monitor_pcb_001)
col_scale_1_01x.objects.link(ob_monitor_display_001)
col_scale_1_01x.objects.link(ob_monitor_aio_001)
def _layer_coll(name, lc=None):
    lc = lc or bpy.context.view_layer.layer_collection
    for c in lc.children:
        if c.name == name: return c
        r = _layer_coll(name, c)
        if r: return r
_layer_coll('Exact Scale').exclude = True
_layer_coll('Scale 1.01x').exclude = True

# ---- scene / render settings (as saved in the file)
scene.frame_start = 1; scene.frame_end = 250; scene.frame_set(0)
scene.render.engine = 'BLENDER_EEVEE_NEXT'
scene.render.bake_bias = 0.0
scene.render.bake_samples = 0
scene.cycles.sampling_pattern = 'TABULATED_SOBOL'
scene.eevee.use_volume_custom_range = False
scene.unit_settings.scale_length = 0.001
bpy.context.view_layer.update()

# ---- added for rendering (the .blend has no active camera and no usable light): camera, sun
cam_auto = bpy.data.cameras.new('AutoCamera')
cam_auto.lens = 50.0
cam_auto.sensor_width = 36.0
cam_auto.clip_end = 3509.23
ob_auto_camera = bpy.data.objects.new('AutoCamera', cam_auto)
scene.collection.objects.link(ob_auto_camera)
ob_auto_camera.location = (200.77, -233.574, 154.966)
ob_auto_camera.rotation_euler = (1.09748, -7.21219e-08, 0.694738)
scene.camera = ob_auto_camera
light_auto_sun = bpy.data.lights.new('AutoSun', 'SUN')
light_auto_sun.energy = 3.0
light_auto_sun.angle = 0.0523599
ob_auto_sun = bpy.data.objects.new('AutoSun', light_auto_sun)
scene.collection.objects.link(ob_auto_sun)
ob_auto_sun.rotation_euler = (0.872665, 0.174533, 0.523599)
bpy.context.view_layer.update()
